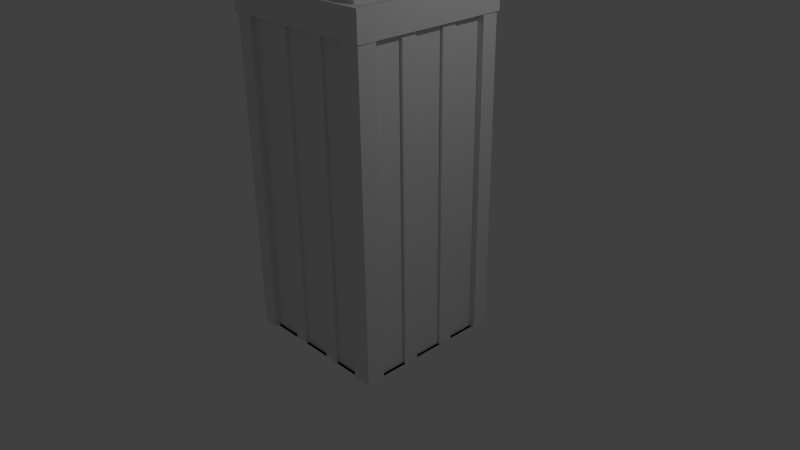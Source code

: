# Source: building2.blend  (saved by Blender 2.76.0; exported with 4.5.12 LTS)
import bpy
from mathutils import Matrix  # noqa: F401  (used for matrix-valued properties, if any)

bpy.ops.wm.read_factory_settings(use_empty=True)
scene = bpy.context.scene
scene.name = 'Scene'

# ---- collections
col_collection_1 = bpy.data.collections.new('Collection 1'); scene.collection.children.link(col_collection_1)

# ---- materials (node trees are filled in below, after node groups)
mat_material = bpy.data.materials.new('Material')
mat_material.alpha_threshold = 0.0
mat_material.use_transparent_shadow = False
mat_material.roughness = 0.5
mat_material.line_color = (0.0, 0.0, 0.0, 1.0)

# ---- material node trees

# ---- world
world_world = bpy.data.worlds.new('World'); scene.world = world_world
world_world.color = (0.05088, 0.05088, 0.05088)
world_world.use_sun_shadow = False
world_world.sun_shadow_jitter_overblur = 0.0
world_world.cycles.sampling_method = 'MANUAL'
world_world.cycles.sample_map_resolution = 256

# ---- cameras
cam_camera = bpy.data.cameras.new('Camera')
cam_camera.clip_end = 100.0
cam_camera.lens = 35.0
cam_camera.sensor_width = 32.0
cam_camera.sensor_height = 18.0
cam_camera.ortho_scale = 7.314
cam_camera.dof.focus_distance = 0.0
cam_camera.dof.aperture_fstop = 128.0

# ---- lights
light_lamp = bpy.data.lights.new('Lamp', 'POINT')
light_lamp.transmission_factor = 0.0
light_lamp.cutoff_distance = 30.0
light_lamp.energy = 100.0
light_lamp.shadow_buffer_clip_start = 1.001
light_lamp.shadow_soft_size = 0.1
light_lamp.shadow_maximum_resolution = 0.006
light_lamp.use_absolute_resolution = True
light_lamp.cycles.use_multiple_importance_sampling = False

# ---- meshes
me_cube = bpy.data.meshes.new('Cube')
me_cube.from_pydata([(1.0, 1.0, -1.0), (1.0, -1.0, -1.0), (-1.0, -1.0, -1.0), (-1.0, 1.0, -1.0), (0.8267, 0.7579, 3.411), (0.8267, -0.3102, 3.411), (-0.2414, -0.3102, 3.411), (-0.2414, 0.7579, 3.411), (1.0, 1.0, 3.118), (1.0, -1.0, 3.118), (-1.0, -1.0, 3.118), (-1.0, 1.0, 3.118), (1.053, 1.053, 3.111), (1.053, 1.053, 3.418), (1.053, -1.053, 3.111), (1.053, -1.053, 3.418), (-1.053, -1.053, 3.111), (-1.053, -1.053, 3.418), (-1.053, 1.053, 3.111), (-1.053, 1.053, 3.418), (1.053, -1.053, 3.472), (1.0, -1.0, 3.464), (-1.0, -1.0, 3.464), (-1.053, -1.053, 3.472), (1.0, 1.0, 3.464), (-1.0, 1.0, 3.464), (1.053, 1.053, 3.472), (-1.053, 1.053, 3.472), (1.0, 0.8, -1.0), (1.0, 0.6, -1.0), (1.0, 0.4, -1.0), (1.0, 0.2, -1.0), (1.0, -1.49e-08, -1.0), (1.0, -0.2, -1.0), (1.0, -0.4, -1.0), (1.0, -0.6, -1.0), (1.0, -0.8, -1.0), (0.8, 1.0, -1.0), (0.6, 1.0, -1.0), (0.4, 1.0, -1.0), (0.2, 1.0, -1.0), (1.341e-07, 1.0, -1.0), (-0.2, 1.0, -1.0), (-0.4, 1.0, -1.0), (-0.6, 1.0, -1.0), (-0.8, 1.0, -1.0), (0.8, -1.0, -1.0), (0.6, -1.0, -1.0), (0.4, -1.0, -1.0), (0.2, -1.0, -1.0), (-2.98e-08, -1.0, -1.0), (-0.2, -1.0, -1.0), (-0.4, -1.0, -1.0), (-0.6, -1.0, -1.0), (-0.8, -1.0, -1.0), (-1.0, -0.8, -1.0), (-1.0, -0.6, -1.0), (-1.0, -0.4, -1.0), (-1.0, -0.2, -1.0), (-1.0, 2.682e-07, -1.0), (-1.0, 0.2, -1.0), (-1.0, 0.4, -1.0), (-1.0, 0.6, -1.0), (-1.0, 0.8, -1.0), (0.8, 1.0, 3.118), (0.6, 1.0, 3.118), (0.4, 1.0, 3.118), (0.2, 1.0, 3.118), (2.384e-07, 1.0, 3.118), (-0.2, 1.0, 3.118), (-0.4, 1.0, 3.118), (-0.6, 1.0, 3.118), (-0.8, 1.0, 3.118), (-1.0, -0.8, 3.118), (-1.0, -0.6, 3.118), (-1.0, -0.4, 3.118), (-1.0, -0.2, 3.118), (-1.0, 2.235e-07, 3.118), (-1.0, 0.2, 3.118), (-1.0, 0.4, 3.118), (-1.0, 0.6, 3.118), (-1.0, 0.8, 3.118), (0.8, -1.0, 3.118), (0.6, -1.0, 3.118), (0.4, -1.0, 3.118), (0.2, -1.0, 3.118), (-5.215e-07, -1.0, 3.118), (-0.2, -1.0, 3.118), (-0.4, -1.0, 3.118), (-0.6, -1.0, 3.118), (-0.8, -1.0, 3.118), (1.0, 0.8, 3.118), (1.0, 0.6, 3.118), (1.0, 0.4, 3.118), (1.0, 0.2, 3.118), (1.0, -5.066e-07, 3.118), (1.0, -0.2, 3.118), (1.0, -0.4, 3.118), (1.0, -0.6, 3.118), (1.0, -0.8, 3.118), (0.8, 0.8, -1.0), (0.6, 0.8, -1.0), (0.4, 0.8, -1.0), (0.2, 0.8, -1.0), (1.341e-07, 0.8, -1.0), (-0.2, 0.8, -1.0), (-0.4, 0.8, -1.0), (-0.6, 0.8, -1.0), (-0.8, 0.8, -1.0), (0.8, 0.6, -1.0), (0.6, 0.6, -1.0), (0.4, 0.6, -1.0), (0.2, 0.6, -1.0), (1.192e-07, 0.6, -1.0), (-0.2, 0.6, -1.0), (-0.4, 0.6, -1.0), (-0.6, 0.6, -1.0), (-0.8, 0.6, -1.0), (0.8, 0.4, -1.0), (0.6, 0.4, -1.0), (0.4, 0.4, -1.0), (0.2, 0.4, -1.0), (7.451e-08, 0.4, -1.0), (-0.2, 0.4, -1.0), (-0.4, 0.4, -1.0), (-0.6, 0.4, -1.0), (-0.8, 0.4, -1.0), (0.8, 0.2, -1.0), (0.6, 0.2, -1.0), (0.4, 0.2, -1.0), (0.2, 0.2, -1.0), (7.451e-08, 0.2, -1.0), (-0.2, 0.2, -1.0), (-0.4, 0.2, -1.0), (-0.6, 0.2, -1.0), (-0.8, 0.2, -1.0), (0.8, 1.341e-08, -1.0), (0.6, 4.172e-08, -1.0), (0.4, 7.004e-08, -1.0), (0.2, 9.835e-08, -1.0), (5.96e-08, 1.267e-07, -1.0), (-0.2, 1.55e-07, -1.0), (-0.4, 1.833e-07, -1.0), (-0.6, 2.116e-07, -1.0), (-0.8, 2.399e-07, -1.0), (0.8, -0.2, -1.0), (0.6, -0.2, -1.0), (0.4, -0.2, -1.0), (0.2, -0.2, -1.0), (4.47e-08, -0.2, -1.0), (-0.2, -0.2, -1.0), (-0.4, -0.2, -1.0), (-0.6, -0.2, -1.0), (-0.8, -0.2, -1.0), (0.8, -0.4, -1.0), (0.6, -0.4, -1.0), (0.4, -0.4, -1.0), (0.2, -0.4, -1.0), (0.0, -0.4, -1.0), (-0.2, -0.4, -1.0), (-0.4, -0.4, -1.0), (-0.6, -0.4, -1.0), (-0.8, -0.4, -1.0), (0.8, -0.6, -1.0), (0.6, -0.6, -1.0), (0.4, -0.6, -1.0), (0.2, -0.6, -1.0), (-2.98e-08, -0.6, -1.0), (-0.2, -0.6, -1.0), (-0.4, -0.6, -1.0), (-0.6, -0.6, -1.0), (-0.8, -0.6, -1.0), (0.8, -0.8, -1.0), (0.6, -0.8, -1.0), (0.4, -0.8, -1.0), (0.2, -0.8, -1.0), (-2.98e-08, -0.8, -1.0), (-0.2, -0.8, -1.0), (-0.4, -0.8, -1.0), (-0.6, -0.8, -1.0), (-0.8, -0.8, -1.0), (1.045, -0.8, -1.0), (1.032, -1.032, -1.0), (-0.8, 1.045, -1.0), (-1.032, 1.032, -1.0), (-0.8, -1.045, -1.0), (-1.032, -1.032, -1.0), (-1.045, 0.8, -1.0), (1.032, 1.032, -1.0), (1.032, 1.032, 3.118), (1.032, -1.032, 3.118), (-1.032, -1.032, 3.118), (-1.032, 1.032, 3.118), (-0.8, 1.045, 3.118), (-1.045, 0.8, 3.118), (-0.8, -1.045, 3.118), (1.045, -0.8, 3.118), (1.045, 0.8, -1.0), (0.8, 1.045, -1.0), (0.8, -1.045, -1.0), (-1.045, -0.8, -1.0), (0.8, 1.045, 3.118), (-1.045, -0.8, 3.118), (0.8, -1.045, 3.118), (1.045, 0.8, 3.118), (0.9638, 0.8, -1.0), (0.9638, 0.6, -1.0), (0.9638, 0.4, -1.0), (0.9638, 0.2, -1.0), (0.9638, -4.12e-09, -1.0), (0.9638, -0.2, -1.0), (0.9638, -0.4, -1.0), (0.9638, -0.6, -1.0), (0.9638, -0.8, -1.0), (0.8, 0.9638, -1.0), (0.6, 0.9638, -1.0), (0.4, 0.9638, -1.0), (0.2, 0.9638, -1.0), (1.233e-07, 0.9638, -1.0), (-0.2, 0.9638, -1.0), (-0.4, 0.9638, -1.0), (-0.6, 0.9638, -1.0), (-0.8, 0.9638, -1.0), (0.8, -0.9638, -1.0), (0.6, -0.9638, -1.0), (0.4, -0.9638, -1.0), (0.2, -0.9638, -1.0), (-1.902e-08, -0.9638, -1.0), (-0.2, -0.9638, -1.0), (-0.4, -0.9638, -1.0), (-0.6, -0.9638, -1.0), (-0.8, -0.9638, -1.0), (-0.9638, -0.8, -1.0), (-0.9638, -0.6, -1.0), (-0.9638, -0.4, -1.0), (-0.9638, -0.2, -1.0), (-0.9638, 2.628e-07, -1.0), (-0.9638, 0.2, -1.0), (-0.9638, 0.4, -1.0), (-0.9638, 0.6, -1.0), (-0.9638, 0.8, -1.0), (0.8, 0.9638, 3.118), (0.6, 0.9638, 3.118), (0.4, 0.9638, 3.118), (0.2, 0.9638, 3.118), (2.276e-07, 0.9638, 3.118), (-0.2, 0.9638, 3.118), (-0.4, 0.9638, 3.118), (-0.6, 0.9638, 3.118), (-0.8, 0.9638, 3.118), (-0.9638, -0.8, 3.118), (-0.9638, -0.6, 3.118), (-0.9638, -0.4, 3.118), (-0.9638, -0.2, 3.118), (-0.9638, 2.181e-07, 3.118), (-0.9638, 0.2, 3.118), (-0.9638, 0.4, 3.118), (-0.9638, 0.6, 3.118), (-0.9638, 0.8, 3.118), (0.8, -0.9638, 3.118), (0.6, -0.9638, 3.118), (0.4, -0.9638, 3.118), (0.2, -0.9638, 3.118), (-5.108e-07, -0.9638, 3.118), (-0.2, -0.9638, 3.118), (-0.4, -0.9638, 3.118), (-0.6, -0.9638, 3.118), (-0.8, -0.9638, 3.118), (0.9638, 0.8, 3.118), (0.9638, 0.6, 3.118), (0.9638, 0.4, 3.118), (0.9638, 0.2, 3.118), (0.9638, -4.959e-07, 3.118), (0.9638, -0.2, 3.118), (0.9638, -0.4, 3.118), (0.9638, -0.6, 3.118), (0.9638, -0.8, 3.118), (1.0, 1.0, 3.411), (1.0, -1.0, 3.411), (-1.0, 1.0, 3.411), (-1.0, -1.0, 3.411), (0.8267, 0.7579, 3.719), (0.8267, -0.3102, 3.719), (-0.2414, 0.7579, 3.719), (-0.2414, -0.3102, 3.719), (0.8267, 0.2238, 4.162), (-0.2414, 0.2238, 4.162), (0.5737, -0.4429, 3.36), (0.5737, -0.4429, 3.716), (0.7429, -0.5658, 3.36), (0.7429, -0.5658, 3.716), (0.6782, -0.7647, 3.36), (0.6782, -0.7647, 3.716), (0.4691, -0.7647, 3.36), (0.4691, -0.7647, 3.716), (0.4045, -0.5658, 3.36), (0.4045, -0.5658, 3.716)], [], [(180, 54, 2, 55), (7, 6, 284, 286, 283), (277, 278, 21, 24), (9, 99, 98, 97, 96, 95, 94, 93, 92, 91, 8, 12, 14), (278, 280, 22, 21), (90, 10, 191, 195), (8, 64, 65, 66, 67, 68, 69, 70, 71, 72, 11, 18, 12), (2, 54, 185, 186), (37, 64, 201, 198), (9, 82, 203, 190), (12, 13, 15, 14), (14, 15, 17, 16), (16, 17, 19, 18), (13, 12, 18, 19), (11, 81, 80, 79, 78, 77, 76, 75, 74, 73, 10, 16, 18), (13, 19, 27, 26), (19, 17, 23, 27), (10, 90, 89, 88, 87, 86, 85, 84, 83, 82, 9, 14, 16), (24, 21, 20, 26), (21, 22, 23, 20), (22, 25, 27, 23), (25, 24, 26, 27), (17, 15, 20, 23), (15, 13, 26, 20), (280, 279, 25, 22), (279, 277, 24, 25), (81, 11, 192, 194), (84, 48, 225, 261), (32, 31, 208, 209), (30, 93, 94, 31), (83, 84, 261, 260), (57, 56, 233, 234), (33, 96, 97, 34), (82, 83, 260, 259), (46, 82, 259, 223), (63, 81, 194, 187), (45, 72, 249, 222), (30, 29, 206, 207), (48, 84, 85, 49), (56, 55, 232, 233), (99, 36, 213, 276), (51, 87, 88, 52), (29, 28, 205, 206), (80, 81, 258, 257), (0, 37, 198, 188), (70, 43, 220, 247), (54, 53, 230, 231), (57, 75, 76, 58), (79, 80, 257, 256), (34, 97, 274, 211), (60, 78, 79, 61), (42, 69, 246, 219), (53, 52, 229, 230), (73, 55, 200, 202), (96, 33, 210, 273), (77, 78, 255, 254), (66, 39, 40, 67), (67, 40, 217, 244), (51, 50, 227, 228), (69, 42, 43, 70), (76, 77, 254, 253), (31, 94, 271, 208), (45, 108, 63, 3), (108, 117, 62, 63), (117, 126, 61, 62), (126, 135, 60, 61), (135, 144, 59, 60), (144, 153, 58, 59), (153, 162, 57, 58), (162, 171, 56, 57), (171, 180, 55, 56), (0, 28, 100, 37), (37, 100, 101, 38), (38, 101, 102, 39), (39, 102, 103, 40), (40, 103, 104, 41), (41, 104, 105, 42), (42, 105, 106, 43), (43, 106, 107, 44), (44, 107, 108, 45), (28, 29, 109, 100), (100, 109, 110, 101), (101, 110, 111, 102), (102, 111, 112, 103), (103, 112, 113, 104), (104, 113, 114, 105), (105, 114, 115, 106), (106, 115, 116, 107), (107, 116, 117, 108), (29, 30, 118, 109), (109, 118, 119, 110), (110, 119, 120, 111), (111, 120, 121, 112), (112, 121, 122, 113), (113, 122, 123, 114), (114, 123, 124, 115), (115, 124, 125, 116), (116, 125, 126, 117), (30, 31, 127, 118), (118, 127, 128, 119), (119, 128, 129, 120), (120, 129, 130, 121), (121, 130, 131, 122), (122, 131, 132, 123), (123, 132, 133, 124), (124, 133, 134, 125), (125, 134, 135, 126), (31, 32, 136, 127), (127, 136, 137, 128), (128, 137, 138, 129), (129, 138, 139, 130), (130, 139, 140, 131), (131, 140, 141, 132), (132, 141, 142, 133), (133, 142, 143, 134), (134, 143, 144, 135), (32, 33, 145, 136), (136, 145, 146, 137), (137, 146, 147, 138), (138, 147, 148, 139), (139, 148, 149, 140), (140, 149, 150, 141), (141, 150, 151, 142), (142, 151, 152, 143), (143, 152, 153, 144), (33, 34, 154, 145), (145, 154, 155, 146), (146, 155, 156, 147), (147, 156, 157, 148), (148, 157, 158, 149), (149, 158, 159, 150), (150, 159, 160, 151), (151, 160, 161, 152), (152, 161, 162, 153), (34, 35, 163, 154), (154, 163, 164, 155), (155, 164, 165, 156), (156, 165, 166, 157), (157, 166, 167, 158), (158, 167, 168, 159), (159, 168, 169, 160), (160, 169, 170, 161), (161, 170, 171, 162), (35, 36, 172, 163), (163, 172, 173, 164), (164, 173, 174, 165), (165, 174, 175, 166), (166, 175, 176, 167), (167, 176, 177, 168), (168, 177, 178, 169), (169, 178, 179, 170), (170, 179, 180, 171), (36, 1, 46, 172), (172, 46, 47, 173), (173, 47, 48, 174), (174, 48, 49, 175), (175, 49, 50, 176), (176, 50, 51, 177), (177, 51, 52, 178), (178, 52, 53, 179), (179, 53, 54, 180), (193, 183, 184, 192), (187, 194, 192, 184), (185, 195, 191, 186), (181, 196, 190, 182), (188, 189, 204, 197), (182, 190, 203, 199), (186, 191, 202, 200), (189, 188, 198, 201), (46, 1, 182, 199), (72, 45, 183, 193), (8, 91, 204, 189), (99, 9, 190, 196), (3, 63, 187, 184), (55, 2, 186, 200), (91, 28, 197, 204), (36, 99, 196, 181), (64, 8, 189, 201), (82, 46, 199, 203), (1, 36, 181, 182), (28, 0, 188, 197), (54, 90, 195, 185), (10, 73, 202, 191), (45, 3, 184, 183), (11, 72, 193, 192), (205, 268, 269, 206), (206, 269, 270, 207), (208, 271, 272, 209), (209, 272, 273, 210), (211, 274, 275, 212), (212, 275, 276, 213), (223, 259, 260, 224), (224, 260, 261, 225), (226, 262, 263, 227), (227, 263, 264, 228), (229, 265, 266, 230), (230, 266, 267, 231), (232, 250, 251, 233), (233, 251, 252, 234), (235, 253, 254, 236), (236, 254, 255, 237), (238, 256, 257, 239), (239, 257, 258, 240), (241, 214, 215, 242), (242, 215, 216, 243), (244, 217, 218, 245), (245, 218, 219, 246), (247, 220, 221, 248), (248, 221, 222, 249), (59, 58, 235, 236), (33, 32, 209, 210), (49, 85, 262, 226), (85, 86, 263, 262), (60, 59, 236, 237), (86, 87, 264, 263), (35, 34, 211, 212), (87, 51, 228, 264), (62, 61, 238, 239), (36, 35, 212, 213), (52, 88, 265, 229), (88, 89, 266, 265), (63, 62, 239, 240), (89, 90, 267, 266), (37, 38, 215, 214), (90, 54, 231, 267), (65, 64, 241, 242), (38, 39, 216, 215), (55, 73, 250, 232), (91, 92, 269, 268), (66, 65, 242, 243), (92, 93, 270, 269), (40, 41, 218, 217), (75, 57, 234, 252), (68, 67, 244, 245), (41, 42, 219, 218), (58, 76, 253, 235), (94, 95, 272, 271), (69, 68, 245, 246), (95, 96, 273, 272), (43, 44, 221, 220), (78, 60, 237, 255), (71, 70, 247, 248), (44, 45, 222, 221), (61, 79, 256, 238), (97, 98, 275, 274), (72, 71, 248, 249), (98, 99, 276, 275), (47, 46, 223, 224), (81, 63, 240, 258), (28, 91, 268, 205), (73, 74, 251, 250), (48, 47, 224, 225), (64, 37, 214, 241), (74, 75, 252, 251), (93, 30, 207, 270), (50, 49, 226, 227), (39, 66, 243, 216), (4, 5, 278, 277), (7, 4, 277, 279), (5, 6, 280, 278), (6, 7, 279, 280), (285, 286, 284, 282), (4, 7, 283, 281), (6, 5, 282, 284), (5, 4, 281, 285, 282), (281, 283, 286, 285), (287, 288, 290, 289), (289, 290, 292, 291), (291, 292, 294, 293), (290, 288, 296, 294, 292), (295, 296, 288, 287), (293, 294, 296, 295), (287, 289, 291, 293, 295)])
_uv = me_cube.uv_layers.new(name='UVMap')
_uv.uv.foreach_set('vector', [0.2209, 0.4752, 0.2448, 0.4752, 0.2448, 0.4992, 0.2209, 0.4992, 0.08999, 0.5046, 0.08999, 0.6331, 0.05308, 0.6331, 0.0, 0.5689, 0.05308, 0.5046, 0.1009, 0.6331, 0.1009, 0.8736, 0.09452, 0.8736, 0.09452, 0.6331, 0.2458, 0.00636, 0.2218, 0.00636, 0.1979, 0.00636, 0.174, 0.00636, 0.15, 0.00636, 0.1261, 0.00636, 0.1021, 0.00636, 0.07817, 0.00636, 0.05422, 0.00636, 0.03028, 0.00636, 0.006331, 0.00636, 0.0, 1.434e-08, 0.2521, 0.0, 0.498, 0.2533, 0.498, 0.4939, 0.4916, 0.4939, 0.4916, 0.2533, 0.4637, 0.7562, 0.4398, 0.7562, 0.436, 0.7524, 0.4637, 0.7508, 0.006331, 0.00636, 0.006331, 0.03042, 0.006331, 0.05447, 0.006331, 0.07853, 0.006331, 0.1026, 0.006331, 0.1266, 0.006331, 0.1507, 0.006331, 0.1748, 0.006331, 0.1988, 0.006331, 0.2229, 0.006331, 0.2469, 8.564e-08, 0.2533, 0.0, 1.434e-08, 0.2448, 0.4992, 0.2448, 0.4752, 0.2502, 0.4752, 0.2486, 0.5031, 0.9687, 0.9907, 0.9687, 0.4954, 0.974, 0.4954, 0.974, 0.9907, 0.1063, 0.7814, 0.1302, 0.7814, 0.1302, 0.7867, 0.1025, 0.7852, 0.4344, 0.8756, 0.3976, 0.8756, 0.3976, 0.6223, 0.4344, 0.6223, 0.2232, 0.7579, 0.1864, 0.7579, 0.1864, 0.5046, 0.2232, 0.5046, 0.0, 0.6331, 0.03685, 0.6331, 0.03685, 0.8864, 0.0, 0.8864, 0.3543, 0.6223, 0.3912, 0.6223, 0.3912, 0.8756, 0.3543, 0.8756, 0.006331, 0.2469, 0.03028, 0.2469, 0.05422, 0.2469, 0.07817, 0.2469, 0.1021, 0.2469, 0.1261, 0.2469, 0.15, 0.2469, 0.174, 0.2469, 0.1979, 0.2469, 0.2218, 0.2469, 0.2458, 0.2469, 0.2521, 0.2533, 8.564e-08, 0.2533, 0.3543, 0.6223, 0.3543, 0.8756, 0.3479, 0.8756, 0.3479, 0.6223, 0.03685, 0.8864, 0.03685, 0.6331, 0.04326, 0.6331, 0.04326, 0.8864, 0.2458, 0.2469, 0.2458, 0.2229, 0.2458, 0.1988, 0.2458, 0.1748, 0.2458, 0.1507, 0.2458, 0.1266, 0.2458, 0.1026, 0.2458, 0.07853, 0.2458, 0.05447, 0.2458, 0.03042, 0.2458, 0.00636, 0.2521, 0.0, 0.2521, 0.2533, 0.2585, 0.2469, 0.4979, 0.2469, 0.5042, 0.2533, 0.2521, 0.2533, 0.4979, 0.2469, 0.4979, 0.00636, 0.5042, 7.17e-08, 0.5042, 0.2533, 0.4979, 0.00636, 0.2585, 0.00636, 0.2521, 0.0, 0.5042, 7.17e-08, 0.2585, 0.00636, 0.2585, 0.2469, 0.2521, 0.2533, 0.2521, 0.0, 0.1864, 0.5046, 0.1864, 0.7579, 0.18, 0.7579, 0.18, 0.5046, 0.3976, 0.6223, 0.3976, 0.8756, 0.3912, 0.8756, 0.3912, 0.6223, 0.09452, 0.6331, 0.09452, 0.8736, 0.08812, 0.8736, 0.08812, 0.6331, 0.08016, 0.8737, 0.08016, 0.6331, 0.08657, 0.6331, 0.08657, 0.8737, 0.2093, 0.7633, 0.1853, 0.7633, 0.1815, 0.7595, 0.2093, 0.7579, 0.9918, 0.4954, 0.9918, 7.17e-09, 0.9962, 0.0, 0.9962, 0.4954, 0.1395, 0.7386, 0.1395, 0.7626, 0.1351, 0.7626, 0.1351, 0.7386, 0.9113, 0.9907, 0.9113, 0.4954, 0.9353, 0.4954, 0.9353, 0.9907, 0.2458, 0.05447, 0.2458, 0.07853, 0.2415, 0.07853, 0.2415, 0.05447, 0.498, 0.3976, 0.498, 0.3736, 0.5023, 0.3736, 0.5023, 0.3976, 0.8634, 0.4954, 0.8634, 0.9907, 0.8395, 0.9907, 0.8395, 0.4954, 0.2458, 0.03042, 0.2458, 0.05447, 0.2415, 0.05447, 0.2415, 0.03042, 0.9503, 0.9907, 0.9503, 0.4954, 0.9546, 0.4954, 0.9546, 0.9907, 0.68, 0.9907, 0.68, 0.4954, 0.6853, 0.4954, 0.6853, 0.9907, 0.9396, 0.4954, 0.9396, 0.9907, 0.9353, 0.9907, 0.9353, 0.4954, 0.498, 0.3495, 0.498, 0.3255, 0.5023, 0.3255, 0.5023, 0.3495, 0.6958, 0.9907, 0.6958, 0.4954, 0.7198, 0.4954, 0.7198, 0.9907, 0.498, 0.3736, 0.498, 0.3495, 0.5023, 0.3495, 0.5023, 0.3736, 0.8352, 0.9907, 0.8352, 0.4954, 0.8395, 0.4954, 0.8395, 0.9907, 0.7198, 0.9907, 0.7198, 0.4954, 0.7437, 0.4954, 0.7437, 0.9907, 0.498, 0.3255, 0.498, 0.3014, 0.5023, 0.3014, 0.5023, 0.3255, 0.05422, 0.2469, 0.03028, 0.2469, 0.03028, 0.2426, 0.05422, 0.2426, 0.005355, 0.2587, 0.005355, 0.2827, 0.0, 0.2827, 0.001569, 0.2549, 0.2458, 0.5046, 0.2458, 1.0, 0.2415, 1.0, 0.2415, 0.5046, 0.1732, 0.724, 0.1732, 0.7, 0.1775, 0.7, 0.1775, 0.724, 0.9113, 0.4954, 0.9113, 0.9907, 0.8874, 0.9907, 0.8874, 0.4954, 0.07817, 0.2469, 0.05422, 0.2469, 0.05422, 0.2426, 0.07817, 0.2426, 0.9827, 0.4954, 0.9827, 0.9907, 0.9783, 0.9907, 0.9783, 0.4954, 0.8874, 0.4954, 0.8874, 0.9907, 0.8634, 0.9907, 0.8634, 0.4954, 0.2406, 0.5046, 0.2406, 1.0, 0.2362, 1.0, 0.2362, 0.5046, 0.1732, 0.7, 0.1732, 0.6759, 0.1775, 0.6759, 0.1775, 0.7, 0.8236, 0.9907, 0.8236, 0.4954, 0.829, 0.4954, 0.829, 0.9907, 0.9913, 0.4954, 0.9913, 0.9907, 0.987, 0.9907, 0.987, 0.4954, 0.1261, 0.2469, 0.1021, 0.2469, 0.1021, 0.2426, 0.1261, 0.2426, 0.7954, 0.4954, 0.7954, 0.9907, 0.7714, 0.9907, 0.7714, 0.4954, 0.2458, 1.0, 0.2458, 0.5046, 0.2502, 0.5046, 0.2502, 1.0, 0.4757, 0.6705, 0.4757, 0.6945, 0.4713, 0.6945, 0.4713, 0.6705, 0.7954, 0.9907, 0.7954, 0.4954, 0.8193, 0.4954, 0.8193, 0.9907, 0.15, 0.2469, 0.1261, 0.2469, 0.1261, 0.2426, 0.15, 0.2426, 0.9827, 0.9907, 0.9827, 0.4954, 0.987, 0.4954, 0.987, 0.9907, 0.005355, 0.4752, 0.0293, 0.4752, 0.0293, 0.4992, 0.005355, 0.4992, 0.0293, 0.4752, 0.05325, 0.4752, 0.05325, 0.4992, 0.0293, 0.4992, 0.05325, 0.4752, 0.07719, 0.4752, 0.07719, 0.4992, 0.05325, 0.4992, 0.07719, 0.4752, 0.1011, 0.4752, 0.1011, 0.4992, 0.07719, 0.4992, 0.1011, 0.4752, 0.1251, 0.4752, 0.1251, 0.4992, 0.1011, 0.4992, 0.1251, 0.4752, 0.149, 0.4752, 0.149, 0.4992, 0.1251, 0.4992, 0.149, 0.4752, 0.173, 0.4752, 0.173, 0.4992, 0.149, 0.4992, 0.173, 0.4752, 0.1969, 0.4752, 0.1969, 0.4992, 0.173, 0.4992, 0.1969, 0.4752, 0.2209, 0.4752, 0.2209, 0.4992, 0.1969, 0.4992, 0.005355, 0.2587, 0.0293, 0.2587, 0.0293, 0.2827, 0.005355, 0.2827, 0.005355, 0.2827, 0.0293, 0.2827, 0.0293, 0.3068, 0.005355, 0.3068, 0.005355, 0.3068, 0.0293, 0.3068, 0.0293, 0.3308, 0.005355, 0.3308, 0.005355, 0.3308, 0.0293, 0.3308, 0.0293, 0.3549, 0.005355, 0.3549, 0.005355, 0.3549, 0.0293, 0.3549, 0.0293, 0.379, 0.005355, 0.379, 0.005355, 0.379, 0.0293, 0.379, 0.0293, 0.403, 0.005355, 0.403, 0.005355, 0.403, 0.0293, 0.403, 0.0293, 0.4271, 0.005355, 0.4271, 0.005355, 0.4271, 0.0293, 0.4271, 0.0293, 0.4511, 0.005355, 0.4511, 0.005355, 0.4511, 0.0293, 0.4511, 0.0293, 0.4752, 0.005355, 0.4752, 0.0293, 0.2587, 0.05325, 0.2587, 0.05325, 0.2827, 0.0293, 0.2827, 0.0293, 0.2827, 0.05325, 0.2827, 0.05325, 0.3068, 0.0293, 0.3068, 0.0293, 0.3068, 0.05325, 0.3068, 0.05325, 0.3308, 0.0293, 0.3308, 0.0293, 0.3308, 0.05325, 0.3308, 0.05325, 0.3549, 0.0293, 0.3549, 0.0293, 0.3549, 0.05325, 0.3549, 0.05325, 0.379, 0.0293, 0.379, 0.0293, 0.379, 0.05325, 0.379, 0.05325, 0.403, 0.0293, 0.403, 0.0293, 0.403, 0.05325, 0.403, 0.05325, 0.4271, 0.0293, 0.4271, 0.0293, 0.4271, 0.05325, 0.4271, 0.05325, 0.4511, 0.0293, 0.4511, 0.0293, 0.4511, 0.05325, 0.4511, 0.05325, 0.4752, 0.0293, 0.4752, 0.05325, 0.2587, 0.07719, 0.2587, 0.07719, 0.2827, 0.05325, 0.2827, 0.05325, 0.2827, 0.07719, 0.2827, 0.07719, 0.3068, 0.05325, 0.3068, 0.05325, 0.3068, 0.07719, 0.3068, 0.07719, 0.3308, 0.05325, 0.3308, 0.05325, 0.3308, 0.07719, 0.3308, 0.07719, 0.3549, 0.05325, 0.3549, 0.05325, 0.3549, 0.07719, 0.3549, 0.07719, 0.379, 0.05325, 0.379, 0.05325, 0.379, 0.07719, 0.379, 0.07719, 0.403, 0.05325, 0.403, 0.05325, 0.403, 0.07719, 0.403, 0.07719, 0.4271, 0.05325, 0.4271, 0.05325, 0.4271, 0.07719, 0.4271, 0.07719, 0.4511, 0.05325, 0.4511, 0.05325, 0.4511, 0.07719, 0.4511, 0.07719, 0.4752, 0.05325, 0.4752, 0.07719, 0.2587, 0.1011, 0.2587, 0.1011, 0.2827, 0.07719, 0.2827, 0.07719, 0.2827, 0.1011, 0.2827, 0.1011, 0.3068, 0.07719, 0.3068, 0.07719, 0.3068, 0.1011, 0.3068, 0.1011, 0.3308, 0.07719, 0.3308, 0.07719, 0.3308, 0.1011, 0.3308, 0.1011, 0.3549, 0.07719, 0.3549, 0.07719, 0.3549, 0.1011, 0.3549, 0.1011, 0.379, 0.07719, 0.379, 0.07719, 0.379, 0.1011, 0.379, 0.1011, 0.403, 0.07719, 0.403, 0.07719, 0.403, 0.1011, 0.403, 0.1011, 0.4271, 0.07719, 0.4271, 0.07719, 0.4271, 0.1011, 0.4271, 0.1011, 0.4511, 0.07719, 0.4511, 0.07719, 0.4511, 0.1011, 0.4511, 0.1011, 0.4752, 0.07719, 0.4752, 0.1011, 0.2587, 0.1251, 0.2587, 0.1251, 0.2827, 0.1011, 0.2827, 0.1011, 0.2827, 0.1251, 0.2827, 0.1251, 0.3068, 0.1011, 0.3068, 0.1011, 0.3068, 0.1251, 0.3068, 0.1251, 0.3308, 0.1011, 0.3308, 0.1011, 0.3308, 0.1251, 0.3308, 0.1251, 0.3549, 0.1011, 0.3549, 0.1011, 0.3549, 0.1251, 0.3549, 0.1251, 0.379, 0.1011, 0.379, 0.1011, 0.379, 0.1251, 0.379, 0.1251, 0.403, 0.1011, 0.403, 0.1011, 0.403, 0.1251, 0.403, 0.1251, 0.4271, 0.1011, 0.4271, 0.1011, 0.4271, 0.1251, 0.4271, 0.1251, 0.4511, 0.1011, 0.4511, 0.1011, 0.4511, 0.1251, 0.4511, 0.1251, 0.4752, 0.1011, 0.4752, 0.1251, 0.2587, 0.149, 0.2587, 0.149, 0.2827, 0.1251, 0.2827, 0.1251, 0.2827, 0.149, 0.2827, 0.149, 0.3068, 0.1251, 0.3068, 0.1251, 0.3068, 0.149, 0.3068, 0.149, 0.3308, 0.1251, 0.3308, 0.1251, 0.3308, 0.149, 0.3308, 0.149, 0.3549, 0.1251, 0.3549, 0.1251, 0.3549, 0.149, 0.3549, 0.149, 0.379, 0.1251, 0.379, 0.1251, 0.379, 0.149, 0.379, 0.149, 0.403, 0.1251, 0.403, 0.1251, 0.403, 0.149, 0.403, 0.149, 0.4271, 0.1251, 0.4271, 0.1251, 0.4271, 0.149, 0.4271, 0.149, 0.4511, 0.1251, 0.4511, 0.1251, 0.4511, 0.149, 0.4511, 0.149, 0.4752, 0.1251, 0.4752, 0.149, 0.2587, 0.173, 0.2587, 0.173, 0.2827, 0.149, 0.2827, 0.149, 0.2827, 0.173, 0.2827, 0.173, 0.3068, 0.149, 0.3068, 0.149, 0.3068, 0.173, 0.3068, 0.173, 0.3308, 0.149, 0.3308, 0.149, 0.3308, 0.173, 0.3308, 0.173, 0.3549, 0.149, 0.3549, 0.149, 0.3549, 0.173, 0.3549, 0.173, 0.379, 0.149, 0.379, 0.149, 0.379, 0.173, 0.379, 0.173, 0.403, 0.149, 0.403, 0.149, 0.403, 0.173, 0.403, 0.173, 0.4271, 0.149, 0.4271, 0.149, 0.4271, 0.173, 0.4271, 0.173, 0.4511, 0.149, 0.4511, 0.149, 0.4511, 0.173, 0.4511, 0.173, 0.4752, 0.149, 0.4752, 0.173, 0.2587, 0.1969, 0.2587, 0.1969, 0.2827, 0.173, 0.2827, 0.173, 0.2827, 0.1969, 0.2827, 0.1969, 0.3068, 0.173, 0.3068, 0.173, 0.3068, 0.1969, 0.3068, 0.1969, 0.3308, 0.173, 0.3308, 0.173, 0.3308, 0.1969, 0.3308, 0.1969, 0.3549, 0.173, 0.3549, 0.173, 0.3549, 0.1969, 0.3549, 0.1969, 0.379, 0.173, 0.379, 0.173, 0.379, 0.1969, 0.379, 0.1969, 0.403, 0.173, 0.403, 0.173, 0.403, 0.1969, 0.403, 0.1969, 0.4271, 0.173, 0.4271, 0.173, 0.4271, 0.1969, 0.4271, 0.1969, 0.4511, 0.173, 0.4511, 0.173, 0.4511, 0.1969, 0.4511, 0.1969, 0.4752, 0.173, 0.4752, 0.1969, 0.2587, 0.2209, 0.2587, 0.2209, 0.2827, 0.1969, 0.2827, 0.1969, 0.2827, 0.2209, 0.2827, 0.2209, 0.3068, 0.1969, 0.3068, 0.1969, 0.3068, 0.2209, 0.3068, 0.2209, 0.3308, 0.1969, 0.3308, 0.1969, 0.3308, 0.2209, 0.3308, 0.2209, 0.3549, 0.1969, 0.3549, 0.1969, 0.3549, 0.2209, 0.3549, 0.2209, 0.379, 0.1969, 0.379, 0.1969, 0.379, 0.2209, 0.379, 0.2209, 0.403, 0.1969, 0.403, 0.1969, 0.403, 0.2209, 0.403, 0.2209, 0.4271, 0.1969, 0.4271, 0.1969, 0.4271, 0.2209, 0.4271, 0.2209, 0.4511, 0.1969, 0.4511, 0.1969, 0.4511, 0.2209, 0.4511, 0.2209, 0.4752, 0.1969, 0.4752, 0.2209, 0.2587, 0.2448, 0.2587, 0.2448, 0.2827, 0.2209, 0.2827, 0.2209, 0.2827, 0.2448, 0.2827, 0.2448, 0.3068, 0.2209, 0.3068, 0.2209, 0.3068, 0.2448, 0.3068, 0.2448, 0.3308, 0.2209, 0.3308, 0.2209, 0.3308, 0.2448, 0.3308, 0.2448, 0.3549, 0.2209, 0.3549, 0.2209, 0.3549, 0.2448, 0.3549, 0.2448, 0.379, 0.2209, 0.379, 0.2209, 0.379, 0.2448, 0.379, 0.2448, 0.403, 0.2209, 0.403, 0.2209, 0.403, 0.2448, 0.403, 0.2448, 0.4271, 0.2209, 0.4271, 0.2209, 0.4271, 0.2448, 0.4271, 0.2448, 0.4511, 0.2209, 0.4511, 0.2209, 0.4511, 0.2448, 0.4511, 0.2448, 0.4752, 0.2209, 0.4752, 0.6429, 0.4954, 0.6429, 0.9907, 0.6152, 0.9907, 0.6152, 0.4954, 0.6756, 0.4954, 0.6756, 0.9907, 0.6479, 0.9907, 0.6479, 0.4954, 0.5597, 0.9907, 0.5597, 0.4954, 0.5875, 0.4954, 0.5875, 0.9907, 0.4758, 0.9892, 0.4758, 0.4939, 0.5035, 0.4939, 0.5035, 0.9892, 0.7714, 0.4954, 0.7714, 0.9907, 0.7437, 0.9907, 0.7437, 0.4954, 0.5875, 0.9907, 0.5875, 0.4954, 0.6152, 0.4954, 0.6152, 0.9907, 0.532, 0.4954, 0.532, 0.9907, 0.5042, 0.9907, 0.5042, 0.4954, 0.5597, 0.4954, 0.5597, 0.9907, 0.532, 0.9907, 0.532, 0.4954, 0.2448, 0.2827, 0.2448, 0.2587, 0.2486, 0.2549, 0.2502, 0.2827, 0.9396, 0.9907, 0.9396, 0.4954, 0.945, 0.4954, 0.945, 0.9907, 0.1448, 0.7855, 0.1688, 0.7855, 0.1688, 0.7909, 0.141, 0.7894, 0.1063, 0.7573, 0.1063, 0.7814, 0.1025, 0.7852, 0.1009, 0.7573, 0.005355, 0.4992, 0.0293, 0.4992, 0.0293, 0.5046, 0.001568, 0.5031, 0.2209, 0.4992, 0.2448, 0.4992, 0.2486, 0.5031, 0.2209, 0.5046, 0.6905, 0.9907, 0.6905, 0.4954, 0.6958, 0.4954, 0.6958, 0.9907, 0.8352, 0.4954, 0.8352, 0.9907, 0.8298, 0.9907, 0.8298, 0.4954, 0.1448, 0.7615, 0.1448, 0.7855, 0.141, 0.7894, 0.1395, 0.7615, 0.9503, 0.4954, 0.9503, 0.9907, 0.945, 0.9907, 0.945, 0.4954, 0.2448, 0.2587, 0.2209, 0.2587, 0.2209, 0.2533, 0.2486, 0.2549, 0.0293, 0.2587, 0.005355, 0.2587, 0.001569, 0.2549, 0.0293, 0.2533, 0.959, 0.9907, 0.959, 0.4954, 0.9643, 0.4954, 0.9643, 0.9907, 0.4398, 0.7562, 0.4398, 0.7803, 0.4344, 0.7803, 0.436, 0.7524, 0.005355, 0.4752, 0.005355, 0.4992, 0.001568, 0.5031, 0.0, 0.4752, 0.1853, 0.7633, 0.1853, 0.7874, 0.18, 0.7874, 0.1815, 0.7595, 0.9832, 7.17e-09, 0.9832, 0.4954, 0.9592, 0.4954, 0.9592, 7.17e-09, 0.9592, 7.17e-09, 0.9592, 0.4954, 0.9353, 0.4954, 0.9353, 0.0, 0.9353, 1.434e-08, 0.9353, 0.4954, 0.9113, 0.4954, 0.9113, 0.0, 0.9113, 0.0, 0.9113, 0.4954, 0.8874, 0.4954, 0.8874, 0.0, 0.8395, 1.434e-08, 0.8395, 0.4954, 0.8155, 0.4954, 0.8155, 2.868e-08, 0.8155, 2.868e-08, 0.8155, 0.4954, 0.7916, 0.4954, 0.7916, 0.0, 0.7437, 0.0, 0.7437, 0.4954, 0.7198, 0.4954, 0.7198, 1.434e-08, 0.7198, 1.434e-08, 0.7198, 0.4954, 0.6958, 0.4954, 0.6958, 2.868e-08, 0.5521, 0.4954, 0.5521, 2.868e-08, 0.5761, 0.0, 0.5761, 0.4954, 0.5761, 0.4954, 0.5761, 0.0, 0.6, 0.0, 0.6, 0.4954, 0.5042, 0.4954, 0.5042, 0.0, 0.5282, 0.0, 0.5282, 0.4954, 0.5282, 0.4954, 0.5282, 0.0, 0.5521, 0.0, 0.5521, 0.4954, 0.3, 0.9892, 0.3, 0.4939, 0.324, 0.4939, 0.324, 0.9892, 0.324, 0.9892, 0.324, 0.4939, 0.3479, 0.4939, 0.3479, 0.9892, 0.8395, 0.4954, 0.8395, 0.0, 0.8634, 0.0, 0.8634, 0.4954, 0.8634, 0.4954, 0.8634, 0.0, 0.8874, 0.0, 0.8874, 0.4954, 0.3, 0.4939, 0.3, 0.9892, 0.2761, 0.9892, 0.2761, 0.4939, 0.2761, 0.4939, 0.2761, 0.9892, 0.2521, 0.9892, 0.2521, 0.4939, 0.7916, 0.0, 0.7916, 0.4954, 0.7677, 0.4954, 0.7677, 0.0, 0.7677, 0.0, 0.7677, 0.4954, 0.7437, 0.4954, 0.7437, 0.0, 0.6958, 0.0, 0.6958, 0.4954, 0.6719, 0.4954, 0.6719, 0.0, 0.6719, 0.0, 0.6719, 0.4954, 0.6479, 0.4954, 0.6479, 0.0, 0.6, 0.4954, 0.6, 0.0, 0.624, 1.434e-08, 0.624, 0.4954, 0.624, 0.4954, 0.624, 1.434e-08, 0.6479, 2.151e-08, 0.6479, 0.4954, 0.1688, 0.7, 0.1688, 0.724, 0.1645, 0.724, 0.1645, 0.7, 0.1395, 0.7145, 0.1395, 0.7386, 0.1351, 0.7386, 0.1351, 0.7145, 0.2362, 0.5046, 0.2362, 1.0, 0.2319, 1.0, 0.2319, 0.5046, 0.2458, 0.1026, 0.2458, 0.1266, 0.2415, 0.1266, 0.2415, 0.1026, 0.1688, 0.6759, 0.1688, 0.7, 0.1645, 0.7, 0.1645, 0.6759, 0.2458, 0.1266, 0.2458, 0.1507, 0.2415, 0.1507, 0.2415, 0.1266, 0.1688, 0.7, 0.1688, 0.6759, 0.1732, 0.6759, 0.1732, 0.7, 0.9957, 0.9907, 0.9957, 0.4954, 1.0, 0.4954, 1.0, 0.9907, 0.4713, 0.6464, 0.4713, 0.6223, 0.4757, 0.6223, 0.4757, 0.6464, 0.1688, 0.724, 0.1688, 0.7, 0.1732, 0.7, 0.1732, 0.724, 0.2276, 1.0, 0.2276, 0.5046, 0.2319, 0.5046, 0.2319, 1.0, 0.2458, 0.1748, 0.2458, 0.1988, 0.2415, 0.1988, 0.2415, 0.1748, 0.4713, 0.6705, 0.4713, 0.6464, 0.4757, 0.6464, 0.4757, 0.6705, 0.2458, 0.1988, 0.2458, 0.2229, 0.2415, 0.2229, 0.2415, 0.1988, 0.1308, 0.7626, 0.1308, 0.7386, 0.1351, 0.7386, 0.1351, 0.7626, 0.959, 0.4954, 0.959, 0.9907, 0.9546, 0.9907, 0.9546, 0.4954, 0.006331, 0.05447, 0.006331, 0.03042, 0.01066, 0.03042, 0.01066, 0.05447, 0.1308, 0.7386, 0.1308, 0.7145, 0.1351, 0.7145, 0.1351, 0.7386, 0.8236, 0.4954, 0.8236, 0.9907, 0.8193, 0.9907, 0.8193, 0.4954, 0.03028, 0.00636, 0.05422, 0.00636, 0.05422, 0.01071, 0.03028, 0.01071, 0.006331, 0.07853, 0.006331, 0.05447, 0.01066, 0.05447, 0.01066, 0.07853, 0.05422, 0.00636, 0.07817, 0.00636, 0.07817, 0.01071, 0.05422, 0.01071, 0.498, 0.4939, 0.498, 0.4698, 0.5023, 0.4698, 0.5023, 0.4939, 0.6473, 0.4954, 0.6473, 0.9907, 0.6429, 0.9907, 0.6429, 0.4954, 0.006331, 0.1266, 0.006331, 0.1026, 0.01066, 0.1026, 0.01066, 0.1266, 0.498, 0.4698, 0.498, 0.4458, 0.5023, 0.4458, 0.5023, 0.4698, 0.9875, 0.4954, 0.9875, 0.0, 0.9918, 0.0, 0.9918, 0.4954, 0.1021, 0.00636, 0.1261, 0.00636, 0.1261, 0.01071, 0.1021, 0.01071, 0.006331, 0.1507, 0.006331, 0.1266, 0.01066, 0.1266, 0.01066, 0.1507, 0.1261, 0.00636, 0.15, 0.00636, 0.15, 0.01071, 0.1261, 0.01071, 0.5023, 0.3976, 0.5023, 0.4217, 0.498, 0.4217, 0.498, 0.3976, 0.9783, 0.4954, 0.9783, 0.9907, 0.974, 0.9907, 0.974, 0.4954, 0.006331, 0.1988, 0.006331, 0.1748, 0.01066, 0.1748, 0.01066, 0.1988, 0.5023, 0.4217, 0.5023, 0.4458, 0.498, 0.4458, 0.498, 0.4217, 0.2232, 1.0, 0.2232, 0.5046, 0.2276, 0.5046, 0.2276, 1.0, 0.174, 0.00636, 0.1979, 0.00636, 0.1979, 0.01071, 0.174, 0.01071, 0.006331, 0.2229, 0.006331, 0.1988, 0.01066, 0.1988, 0.01066, 0.2229, 0.1979, 0.00636, 0.2218, 0.00636, 0.2218, 0.01071, 0.1979, 0.01071, 0.498, 0.2774, 0.498, 0.2533, 0.5023, 0.2533, 0.5023, 0.2774, 0.68, 0.4954, 0.68, 0.9907, 0.6756, 0.9907, 0.6756, 0.4954, 0.6905, 0.4954, 0.6905, 0.9907, 0.6861, 0.9907, 0.6861, 0.4954, 0.2218, 0.2469, 0.1979, 0.2469, 0.1979, 0.2426, 0.2218, 0.2426, 0.498, 0.3014, 0.498, 0.2774, 0.5023, 0.2774, 0.5023, 0.3014, 0.9687, 0.4954, 0.9687, 0.9907, 0.9643, 0.9907, 0.9643, 0.4954, 0.1979, 0.2469, 0.174, 0.2469, 0.174, 0.2426, 0.1979, 0.2426, 0.9832, 0.4954, 0.9832, 0.0, 0.9875, 0.0, 0.9875, 0.4954, 0.4757, 0.6945, 0.4757, 0.7186, 0.4713, 0.7186, 0.4713, 0.6945, 0.9957, 0.4954, 0.9957, 0.9907, 0.9913, 0.9907, 0.9913, 0.4954, 0.2811, 0.473, 0.409, 0.473, 0.4916, 0.4939, 0.2521, 0.4939, 0.2811, 0.3445, 0.2811, 0.473, 0.2521, 0.4939, 0.2521, 0.2533, 0.409, 0.473, 0.409, 0.3445, 0.4916, 0.2533, 0.4916, 0.4939, 0.409, 0.3445, 0.2811, 0.3445, 0.2521, 0.2533, 0.4916, 0.2533, 0.4118, 0.6223, 0.4118, 0.4939, 0.4758, 0.4939, 0.4758, 0.6223, 0.4344, 0.7508, 0.4344, 0.6223, 0.4713, 0.6223, 0.4713, 0.7508, 0.04326, 0.7616, 0.04326, 0.6331, 0.08016, 0.6331, 0.08016, 0.7616, 0.18, 0.5046, 0.18, 0.6331, 0.1431, 0.6331, 0.08999, 0.5689, 0.1431, 0.5046, 0.3479, 0.6223, 0.3479, 0.4939, 0.4118, 0.4939, 0.4118, 0.6223, 0.1597, 0.6331, 0.1597, 0.6759, 0.1395, 0.6759, 0.1395, 0.6331, 0.1248, 0.7145, 0.1248, 0.7573, 0.1009, 0.7573, 0.1009, 0.7145, 0.1395, 0.7187, 0.1395, 0.6759, 0.1645, 0.6759, 0.1645, 0.7187, 0.1009, 0.6534, 0.1156, 0.6331, 0.1395, 0.6409, 0.1395, 0.666, 0.1156, 0.6738, 0.18, 0.6331, 0.18, 0.6759, 0.1597, 0.6759, 0.1597, 0.6331, 0.1634, 0.7187, 0.1634, 0.7615, 0.1395, 0.7615, 0.1395, 0.7187, 0.1395, 0.7067, 0.1156, 0.7145, 0.1009, 0.6942, 0.1156, 0.6738, 0.1395, 0.6816])
me_cube.materials.append(mat_material)
me_cube.use_remesh_preserve_volume = False
me_cube.use_remesh_preserve_attributes = False
me_cube.use_mirror_vertex_groups = False
me_cube.update()

# ---- objects
ob_cube = bpy.data.objects.new('Cube', me_cube)
ob_lamp = bpy.data.objects.new('Lamp', light_lamp)
ob_camera = bpy.data.objects.new('Camera', cam_camera)

# ---- transforms, parenting, visibility, modifiers, constraints
ob_cube.location = (0.0, 0.0, 0.0)
ob_cube.lock_rotations_4d = False
ob_cube.empty_display_type = 'ARROWS'
ob_cube.lineart.crease_threshold = 0.0
ob_lamp.location = (4.076, 1.005, 5.904)
ob_lamp.rotation_euler = (0.6503, 0.05522, 1.866)
ob_lamp.lock_rotations_4d = False
ob_lamp.empty_display_type = 'ARROWS'
ob_lamp.color = (0.0, 0.0, 0.0, 0.0)
ob_lamp.lineart.crease_threshold = 0.0
ob_camera.location = (7.481, -6.508, 5.344)
ob_camera.rotation_euler = (1.109, 0.01082, 0.8149)
ob_camera.lock_rotations_4d = False
ob_camera.empty_display_type = 'ARROWS'
ob_camera.color = (0.0, 0.0, 0.0, 0.0)
ob_camera.display_type = 'WIRE'
ob_camera.lineart.crease_threshold = 0.0

# ---- collection membership
col_collection_1.objects.link(ob_cube)
col_collection_1.objects.link(ob_lamp)
col_collection_1.objects.link(ob_camera)

# ---- scene / render settings (as saved in the file)
scene.camera = ob_camera
scene.frame_start = 1; scene.frame_end = 250; scene.frame_set(1)
scene.render.engine = 'BLENDER_EEVEE_NEXT'
scene.render.resolution_percentage = 50
scene.render.dither_intensity = 0.0
scene.cycles.use_denoising = False
scene.cycles.samples = 10
scene.cycles.sampling_pattern = 'TABULATED_SOBOL'
scene.cycles.light_sampling_threshold = 0.0
scene.cycles.use_adaptive_sampling = False
scene.cycles.use_light_tree = False
scene.cycles.blur_glossy = 0.0
scene.cycles.pixel_filter_type = 'GAUSSIAN'
scene.cycles.sample_clamp_indirect = 0.0
scene.view_settings.view_transform = 'Standard'
bpy.context.view_layer.update()
